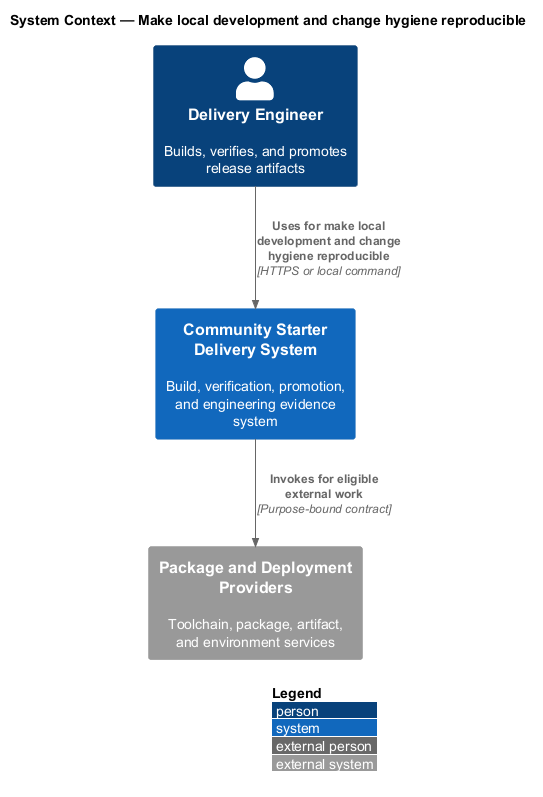

The diagram above was rendered by PlantUML. Its source (embedded in the PNG):
@startuml
!include <C4/C4_Context>
LAYOUT_WITH_LEGEND()
title System Context — Make local development and change hygiene reproducible

Person(actor, "Delivery Engineer", "Builds, verifies, and promotes release artifacts")
System(system, "Community Starter Delivery System", "Build, verification, promotion, and engineering evidence system")
System_Ext(external, "Package and Deployment Providers", "Toolchain, package, artifact, and environment services")

Rel(actor, system, "Uses for make local development and change hygiene reproducible", "HTTPS or local command")
Rel(system, external, "Invokes for eligible external work", "Purpose-bound contract")
@enduml